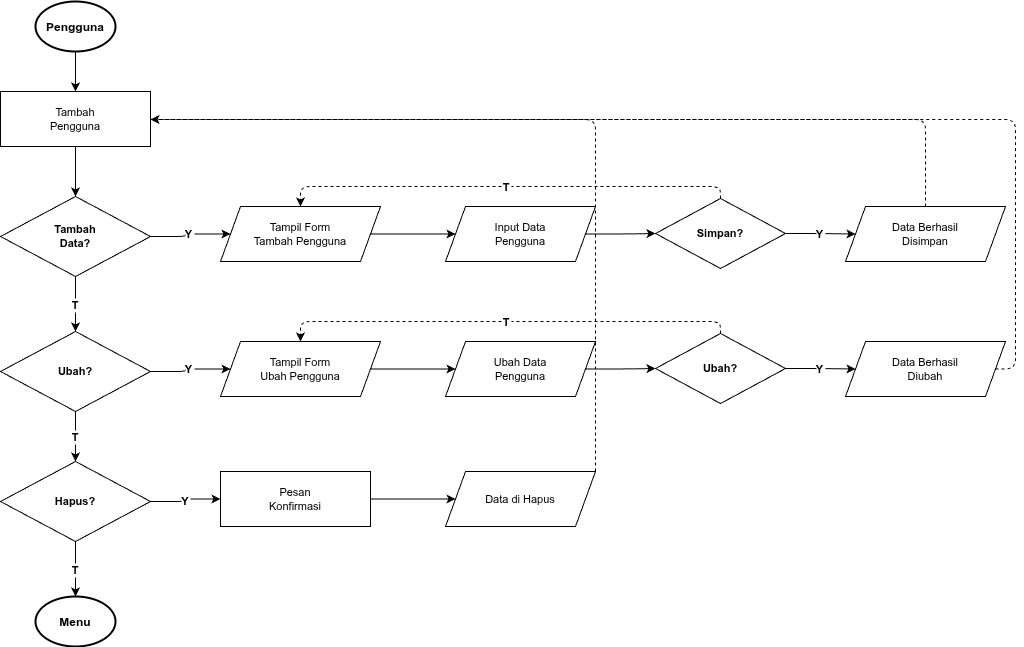

The diagram above was exported from draw.io. Its source (the exported page's mxGraphModel, read from the mxfile embedded in the PNG):
<mxGraphModel dx="709" dy="797" grid="1" gridSize="10" guides="1" tooltips="1" connect="1" arrows="1" fold="1" page="1" pageScale="1" pageWidth="1654" pageHeight="1169" math="0" shadow="0">
  <root>
    <mxCell id="0" />
    <mxCell id="1" parent="0" />
    <mxCell id="2" value="Pengguna" style="shape=mxgraph.flowchart.start_2;fillColor=#FFFFFF;strokeColor=#000000;strokeWidth=2;fontSize=12;fontStyle=1;" parent="1" vertex="1">
      <mxGeometry x="100" y="30" width="80" height="50" as="geometry" />
    </mxCell>
    <mxCell id="3" value="Tambah&#10;Pengguna" style="rounded=0;whiteSpace=wrap;html=1;fillColor=#FFFFFF;strokeColor=#000000;fontSize=11;" parent="1" vertex="1">
      <mxGeometry x="65" y="120" width="150" height="55" as="geometry" />
    </mxCell>
    <mxCell id="4" value="Tambah&#10;Data?" style="rhombus;whiteSpace=wrap;html=1;fillColor=#FFFFFF;strokeColor=#000000;fontSize=11;fontStyle=1;" parent="1" vertex="1">
      <mxGeometry x="65" y="225" width="150" height="80" as="geometry" />
    </mxCell>
    <mxCell id="5" value="Tampil Form&#10;Tambah Pengguna" style="shape=parallelogram;perimeter=parallelogramPerimeter;whiteSpace=wrap;html=1;fixedSize=1;size=20;fillColor=#FFFFFF;strokeColor=#000000;fontSize=11;" parent="1" vertex="1">
      <mxGeometry x="285" y="235" width="160" height="55" as="geometry" />
    </mxCell>
    <mxCell id="6" value="Input Data&#10;Pengguna" style="shape=parallelogram;perimeter=parallelogramPerimeter;whiteSpace=wrap;html=1;fixedSize=1;size=20;fillColor=#FFFFFF;strokeColor=#000000;fontSize=11;" parent="1" vertex="1">
      <mxGeometry x="510" y="235" width="150" height="55" as="geometry" />
    </mxCell>
    <mxCell id="7" value="Simpan?" style="rhombus;whiteSpace=wrap;html=1;fillColor=#FFFFFF;strokeColor=#000000;fontSize=11;fontStyle=1;" parent="1" vertex="1">
      <mxGeometry x="720" y="227" width="130" height="70" as="geometry" />
    </mxCell>
    <mxCell id="8" value="Data Berhasil&#10;Disimpan" style="shape=parallelogram;perimeter=parallelogramPerimeter;whiteSpace=wrap;html=1;fixedSize=1;size=20;fillColor=#FFFFFF;strokeColor=#000000;fontSize=11;" parent="1" vertex="1">
      <mxGeometry x="910" y="235" width="160" height="55" as="geometry" />
    </mxCell>
    <mxCell id="9" value="Ubah?" style="rhombus;whiteSpace=wrap;html=1;fillColor=#FFFFFF;strokeColor=#000000;fontSize=11;fontStyle=1;" parent="1" vertex="1">
      <mxGeometry x="65" y="360" width="150" height="80" as="geometry" />
    </mxCell>
    <mxCell id="10" value="Tampil Form&#10;Ubah Pengguna" style="shape=parallelogram;perimeter=parallelogramPerimeter;whiteSpace=wrap;html=1;fixedSize=1;size=20;fillColor=#FFFFFF;strokeColor=#000000;fontSize=11;" parent="1" vertex="1">
      <mxGeometry x="285" y="370" width="160" height="55" as="geometry" />
    </mxCell>
    <mxCell id="11" value="Ubah Data&#10;Pengguna" style="shape=parallelogram;perimeter=parallelogramPerimeter;whiteSpace=wrap;html=1;fixedSize=1;size=20;fillColor=#FFFFFF;strokeColor=#000000;fontSize=11;" parent="1" vertex="1">
      <mxGeometry x="510" y="370" width="150" height="55" as="geometry" />
    </mxCell>
    <mxCell id="12" value="Ubah?" style="rhombus;whiteSpace=wrap;html=1;fillColor=#FFFFFF;strokeColor=#000000;fontSize=11;fontStyle=1;" parent="1" vertex="1">
      <mxGeometry x="720" y="362" width="130" height="70" as="geometry" />
    </mxCell>
    <mxCell id="13" value="Data Berhasil&#10;Diubah" style="shape=parallelogram;perimeter=parallelogramPerimeter;whiteSpace=wrap;html=1;fixedSize=1;size=20;fillColor=#FFFFFF;strokeColor=#000000;fontSize=11;" parent="1" vertex="1">
      <mxGeometry x="910" y="370" width="160" height="55" as="geometry" />
    </mxCell>
    <mxCell id="14" value="Hapus?" style="rhombus;whiteSpace=wrap;html=1;fillColor=#FFFFFF;strokeColor=#000000;fontSize=11;fontStyle=1;" parent="1" vertex="1">
      <mxGeometry x="65" y="490" width="150" height="80" as="geometry" />
    </mxCell>
    <mxCell id="15" value="Pesan&#10;Konfirmasi" style="rounded=0;whiteSpace=wrap;html=1;fillColor=#FFFFFF;strokeColor=#000000;fontSize=11;" parent="1" vertex="1">
      <mxGeometry x="285" y="500" width="150" height="55" as="geometry" />
    </mxCell>
    <mxCell id="16" value="Data di Hapus" style="shape=parallelogram;perimeter=parallelogramPerimeter;whiteSpace=wrap;html=1;fixedSize=1;size=20;fillColor=#FFFFFF;strokeColor=#000000;fontSize=11;" parent="1" vertex="1">
      <mxGeometry x="510" y="500" width="150" height="55" as="geometry" />
    </mxCell>
    <mxCell id="17" value="Menu" style="shape=mxgraph.flowchart.start_2;fillColor=#FFFFFF;strokeColor=#000000;strokeWidth=2;fontSize=12;fontStyle=1;" parent="1" vertex="1">
      <mxGeometry x="100" y="625" width="80" height="50" as="geometry" />
    </mxCell>
    <mxCell id="e1" style="edgeStyle=orthogonalEdgeStyle;" parent="1" source="2" target="3" edge="1">
      <mxGeometry relative="1" as="geometry" />
    </mxCell>
    <mxCell id="e2" style="edgeStyle=orthogonalEdgeStyle;" parent="1" source="3" target="4" edge="1">
      <mxGeometry relative="1" as="geometry" />
    </mxCell>
    <mxCell id="e3" value="Y" style="edgeStyle=orthogonalEdgeStyle;fontSize=11;fontStyle=1;" parent="1" source="4" target="5" edge="1">
      <mxGeometry relative="1" as="geometry" />
    </mxCell>
    <mxCell id="e4" value="T" style="edgeStyle=orthogonalEdgeStyle;fontSize=11;fontStyle=1;" parent="1" source="4" target="9" edge="1">
      <mxGeometry relative="1" as="geometry" />
    </mxCell>
    <mxCell id="e5" style="edgeStyle=orthogonalEdgeStyle;" parent="1" source="5" target="6" edge="1">
      <mxGeometry relative="1" as="geometry" />
    </mxCell>
    <mxCell id="e6" style="edgeStyle=orthogonalEdgeStyle;" parent="1" source="6" target="7" edge="1">
      <mxGeometry relative="1" as="geometry" />
    </mxCell>
    <mxCell id="e7" value="Y" style="edgeStyle=orthogonalEdgeStyle;fontSize=11;fontStyle=1;" parent="1" source="7" target="8" edge="1">
      <mxGeometry relative="1" as="geometry" />
    </mxCell>
    <mxCell id="e7b" value="T" style="edgeStyle=orthogonalEdgeStyle;dashed=1;fontSize=11;fontStyle=1;" parent="1" source="7" target="5" edge="1">
      <mxGeometry relative="1" as="geometry">
        <Array as="points">
          <mxPoint x="785" y="215" />
          <mxPoint x="365" y="215" />
        </Array>
      </mxGeometry>
    </mxCell>
    <mxCell id="e8" style="edgeStyle=orthogonalEdgeStyle;dashed=1;" parent="1" source="8" target="3" edge="1">
      <mxGeometry relative="1" as="geometry">
        <Array as="points">
          <mxPoint x="990" y="148" />
        </Array>
      </mxGeometry>
    </mxCell>
    <mxCell id="e9" value="Y" style="edgeStyle=orthogonalEdgeStyle;fontSize=11;fontStyle=1;" parent="1" source="9" target="10" edge="1">
      <mxGeometry relative="1" as="geometry" />
    </mxCell>
    <mxCell id="e10" value="T" style="edgeStyle=orthogonalEdgeStyle;fontSize=11;fontStyle=1;" parent="1" source="9" target="14" edge="1">
      <mxGeometry relative="1" as="geometry" />
    </mxCell>
    <mxCell id="e11" style="edgeStyle=orthogonalEdgeStyle;" parent="1" source="10" target="11" edge="1">
      <mxGeometry relative="1" as="geometry" />
    </mxCell>
    <mxCell id="e12" style="edgeStyle=orthogonalEdgeStyle;" parent="1" source="11" target="12" edge="1">
      <mxGeometry relative="1" as="geometry" />
    </mxCell>
    <mxCell id="e13" value="Y" style="edgeStyle=orthogonalEdgeStyle;fontSize=11;fontStyle=1;" parent="1" source="12" target="13" edge="1">
      <mxGeometry relative="1" as="geometry" />
    </mxCell>
    <mxCell id="e13b" value="T" style="edgeStyle=orthogonalEdgeStyle;dashed=1;fontSize=11;fontStyle=1;" parent="1" source="12" target="10" edge="1">
      <mxGeometry relative="1" as="geometry">
        <Array as="points">
          <mxPoint x="785" y="350" />
          <mxPoint x="365" y="350" />
        </Array>
      </mxGeometry>
    </mxCell>
    <mxCell id="e14" style="edgeStyle=orthogonalEdgeStyle;dashed=1;" parent="1" source="13" target="3" edge="1">
      <mxGeometry relative="1" as="geometry">
        <Array as="points">
          <mxPoint x="1080" y="398" />
          <mxPoint x="1080" y="148" />
        </Array>
      </mxGeometry>
    </mxCell>
    <mxCell id="e15" value="Y" style="edgeStyle=orthogonalEdgeStyle;fontSize=11;fontStyle=1;" parent="1" source="14" target="15" edge="1">
      <mxGeometry relative="1" as="geometry" />
    </mxCell>
    <mxCell id="e16" value="T" style="edgeStyle=orthogonalEdgeStyle;fontSize=11;fontStyle=1;" parent="1" source="14" target="17" edge="1">
      <mxGeometry relative="1" as="geometry" />
    </mxCell>
    <mxCell id="e17" style="edgeStyle=orthogonalEdgeStyle;" parent="1" source="15" target="16" edge="1">
      <mxGeometry relative="1" as="geometry" />
    </mxCell>
    <mxCell id="e18" style="edgeStyle=orthogonalEdgeStyle;dashed=1;" parent="1" source="16" target="3" edge="1">
      <mxGeometry relative="1" as="geometry">
        <Array as="points">
          <mxPoint x="660" y="478" />
          <mxPoint x="660" y="148" />
          <mxPoint x="140" y="148" />
        </Array>
      </mxGeometry>
    </mxCell>
  </root>
</mxGraphModel>